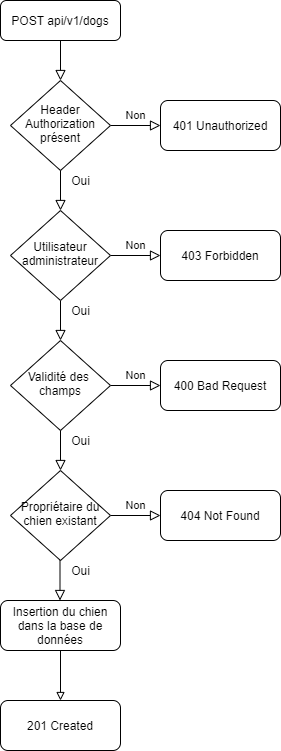

The diagram above was exported from draw.io. Its source (the exported page's mxGraphModel, read from the mxfile embedded in the PNG):
<mxGraphModel dx="1422" dy="804" grid="1" gridSize="10" guides="1" tooltips="1" connect="1" arrows="1" fold="1" page="1" pageScale="1" pageWidth="827" pageHeight="1169" math="0" shadow="0">
  <root>
    <mxCell id="WIyWlLk6GJQsqaUBKTNV-0" />
    <mxCell id="WIyWlLk6GJQsqaUBKTNV-1" parent="WIyWlLk6GJQsqaUBKTNV-0" />
    <mxCell id="WIyWlLk6GJQsqaUBKTNV-2" value="" style="rounded=0;html=1;jettySize=auto;orthogonalLoop=1;fontSize=11;endArrow=block;endFill=0;endSize=8;strokeWidth=1;shadow=0;labelBackgroundColor=none;edgeStyle=orthogonalEdgeStyle;" parent="WIyWlLk6GJQsqaUBKTNV-1" target="WIyWlLk6GJQsqaUBKTNV-6" edge="1">
      <mxGeometry relative="1" as="geometry">
        <mxPoint x="220" y="340" as="sourcePoint" />
      </mxGeometry>
    </mxCell>
    <mxCell id="WIyWlLk6GJQsqaUBKTNV-3" value="POST api/v1/dogs" style="rounded=1;whiteSpace=wrap;html=1;fontSize=12;glass=0;strokeWidth=1;shadow=0;" parent="WIyWlLk6GJQsqaUBKTNV-1" vertex="1">
      <mxGeometry x="160" y="40" width="120" height="40" as="geometry" />
    </mxCell>
    <mxCell id="WIyWlLk6GJQsqaUBKTNV-5" value="Non" style="edgeStyle=orthogonalEdgeStyle;rounded=0;html=1;jettySize=auto;orthogonalLoop=1;fontSize=11;endArrow=block;endFill=0;endSize=8;strokeWidth=1;shadow=0;labelBackgroundColor=none;" parent="WIyWlLk6GJQsqaUBKTNV-1" source="WIyWlLk6GJQsqaUBKTNV-6" target="WIyWlLk6GJQsqaUBKTNV-7" edge="1">
      <mxGeometry y="10" relative="1" as="geometry">
        <mxPoint as="offset" />
      </mxGeometry>
    </mxCell>
    <mxCell id="WIyWlLk6GJQsqaUBKTNV-6" value="Validité des &lt;br&gt;champs" style="rhombus;whiteSpace=wrap;html=1;shadow=0;fontFamily=Helvetica;fontSize=12;align=center;strokeWidth=1;spacing=6;spacingTop=-4;" parent="WIyWlLk6GJQsqaUBKTNV-1" vertex="1">
      <mxGeometry x="170" y="380" width="100" height="90" as="geometry" />
    </mxCell>
    <mxCell id="WIyWlLk6GJQsqaUBKTNV-7" value="400 Bad Request" style="rounded=1;whiteSpace=wrap;html=1;fontSize=12;glass=0;strokeWidth=1;shadow=0;" parent="WIyWlLk6GJQsqaUBKTNV-1" vertex="1">
      <mxGeometry x="320" y="400" width="120" height="50" as="geometry" />
    </mxCell>
    <mxCell id="524g6i1hWJ2-e89ul838-11" style="edgeStyle=orthogonalEdgeStyle;rounded=0;orthogonalLoop=1;jettySize=auto;html=1;endArrow=block;endFill=0;" parent="WIyWlLk6GJQsqaUBKTNV-1" source="WIyWlLk6GJQsqaUBKTNV-11" edge="1">
      <mxGeometry relative="1" as="geometry">
        <mxPoint x="220" y="740" as="targetPoint" />
      </mxGeometry>
    </mxCell>
    <mxCell id="WIyWlLk6GJQsqaUBKTNV-11" value="Insertion du chien dans la base de données" style="rounded=1;whiteSpace=wrap;html=1;fontSize=12;glass=0;strokeWidth=1;shadow=0;" parent="WIyWlLk6GJQsqaUBKTNV-1" vertex="1">
      <mxGeometry x="160" y="640" width="120" height="50" as="geometry" />
    </mxCell>
    <mxCell id="524g6i1hWJ2-e89ul838-13" value="201 Created" style="rounded=1;whiteSpace=wrap;html=1;fontSize=12;glass=0;strokeWidth=1;shadow=0;" parent="WIyWlLk6GJQsqaUBKTNV-1" vertex="1">
      <mxGeometry x="160" y="740" width="120" height="50" as="geometry" />
    </mxCell>
    <mxCell id="iDIL6tAmCs9mzdsC3x_e-0" value="" style="rounded=0;html=1;jettySize=auto;orthogonalLoop=1;fontSize=11;endArrow=block;endFill=0;endSize=8;strokeWidth=1;shadow=0;labelBackgroundColor=none;edgeStyle=orthogonalEdgeStyle;" parent="WIyWlLk6GJQsqaUBKTNV-1" target="iDIL6tAmCs9mzdsC3x_e-2" edge="1">
      <mxGeometry relative="1" as="geometry">
        <mxPoint x="220" y="80" as="sourcePoint" />
      </mxGeometry>
    </mxCell>
    <mxCell id="iDIL6tAmCs9mzdsC3x_e-1" value="Non" style="edgeStyle=orthogonalEdgeStyle;rounded=0;html=1;jettySize=auto;orthogonalLoop=1;fontSize=11;endArrow=block;endFill=0;endSize=8;strokeWidth=1;shadow=0;labelBackgroundColor=none;" parent="WIyWlLk6GJQsqaUBKTNV-1" source="iDIL6tAmCs9mzdsC3x_e-2" target="iDIL6tAmCs9mzdsC3x_e-3" edge="1">
      <mxGeometry y="10" relative="1" as="geometry">
        <mxPoint as="offset" />
      </mxGeometry>
    </mxCell>
    <mxCell id="iDIL6tAmCs9mzdsC3x_e-2" value="Header&lt;br&gt;Authorization&lt;br&gt;présent" style="rhombus;whiteSpace=wrap;html=1;shadow=0;fontFamily=Helvetica;fontSize=12;align=center;strokeWidth=1;spacing=6;spacingTop=-4;" parent="WIyWlLk6GJQsqaUBKTNV-1" vertex="1">
      <mxGeometry x="170" y="120" width="100" height="90" as="geometry" />
    </mxCell>
    <mxCell id="iDIL6tAmCs9mzdsC3x_e-3" value="401 Unauthorized" style="rounded=1;whiteSpace=wrap;html=1;fontSize=12;glass=0;strokeWidth=1;shadow=0;" parent="WIyWlLk6GJQsqaUBKTNV-1" vertex="1">
      <mxGeometry x="320" y="140" width="120" height="50" as="geometry" />
    </mxCell>
    <mxCell id="iDIL6tAmCs9mzdsC3x_e-7" value="" style="rounded=0;html=1;jettySize=auto;orthogonalLoop=1;fontSize=11;endArrow=block;endFill=0;endSize=8;strokeWidth=1;shadow=0;labelBackgroundColor=none;edgeStyle=orthogonalEdgeStyle;" parent="WIyWlLk6GJQsqaUBKTNV-1" target="iDIL6tAmCs9mzdsC3x_e-9" edge="1">
      <mxGeometry relative="1" as="geometry">
        <mxPoint x="220" y="210" as="sourcePoint" />
      </mxGeometry>
    </mxCell>
    <mxCell id="iDIL6tAmCs9mzdsC3x_e-8" value="Non" style="edgeStyle=orthogonalEdgeStyle;rounded=0;html=1;jettySize=auto;orthogonalLoop=1;fontSize=11;endArrow=block;endFill=0;endSize=8;strokeWidth=1;shadow=0;labelBackgroundColor=none;" parent="WIyWlLk6GJQsqaUBKTNV-1" source="iDIL6tAmCs9mzdsC3x_e-9" target="iDIL6tAmCs9mzdsC3x_e-10" edge="1">
      <mxGeometry y="10" relative="1" as="geometry">
        <mxPoint as="offset" />
      </mxGeometry>
    </mxCell>
    <mxCell id="iDIL6tAmCs9mzdsC3x_e-9" value="Utilisateur&lt;br&gt;administrateur" style="rhombus;whiteSpace=wrap;html=1;shadow=0;fontFamily=Helvetica;fontSize=12;align=center;strokeWidth=1;spacing=6;spacingTop=-4;" parent="WIyWlLk6GJQsqaUBKTNV-1" vertex="1">
      <mxGeometry x="170" y="250" width="100" height="90" as="geometry" />
    </mxCell>
    <mxCell id="iDIL6tAmCs9mzdsC3x_e-10" value="403 Forbidden" style="rounded=1;whiteSpace=wrap;html=1;fontSize=12;glass=0;strokeWidth=1;shadow=0;" parent="WIyWlLk6GJQsqaUBKTNV-1" vertex="1">
      <mxGeometry x="320" y="270" width="120" height="50" as="geometry" />
    </mxCell>
    <mxCell id="iDIL6tAmCs9mzdsC3x_e-11" value="" style="rounded=0;html=1;jettySize=auto;orthogonalLoop=1;fontSize=11;endArrow=block;endFill=0;endSize=8;strokeWidth=1;shadow=0;labelBackgroundColor=none;edgeStyle=orthogonalEdgeStyle;" parent="WIyWlLk6GJQsqaUBKTNV-1" target="iDIL6tAmCs9mzdsC3x_e-13" edge="1">
      <mxGeometry relative="1" as="geometry">
        <mxPoint x="220" y="470" as="sourcePoint" />
      </mxGeometry>
    </mxCell>
    <mxCell id="iDIL6tAmCs9mzdsC3x_e-12" value="Non" style="edgeStyle=orthogonalEdgeStyle;rounded=0;html=1;jettySize=auto;orthogonalLoop=1;fontSize=11;endArrow=block;endFill=0;endSize=8;strokeWidth=1;shadow=0;labelBackgroundColor=none;" parent="WIyWlLk6GJQsqaUBKTNV-1" source="iDIL6tAmCs9mzdsC3x_e-13" target="iDIL6tAmCs9mzdsC3x_e-14" edge="1">
      <mxGeometry y="10" relative="1" as="geometry">
        <mxPoint as="offset" />
      </mxGeometry>
    </mxCell>
    <mxCell id="iDIL6tAmCs9mzdsC3x_e-13" value="Propriétaire du chien existant" style="rhombus;whiteSpace=wrap;html=1;shadow=0;fontFamily=Helvetica;fontSize=12;align=center;strokeWidth=1;spacing=6;spacingTop=-4;" parent="WIyWlLk6GJQsqaUBKTNV-1" vertex="1">
      <mxGeometry x="170" y="510" width="100" height="90" as="geometry" />
    </mxCell>
    <mxCell id="iDIL6tAmCs9mzdsC3x_e-14" value="404 Not Found" style="rounded=1;whiteSpace=wrap;html=1;fontSize=12;glass=0;strokeWidth=1;shadow=0;" parent="WIyWlLk6GJQsqaUBKTNV-1" vertex="1">
      <mxGeometry x="320" y="530" width="120" height="50" as="geometry" />
    </mxCell>
    <mxCell id="iDIL6tAmCs9mzdsC3x_e-15" value="" style="rounded=0;html=1;jettySize=auto;orthogonalLoop=1;fontSize=11;endArrow=block;endFill=0;endSize=8;strokeWidth=1;shadow=0;labelBackgroundColor=none;edgeStyle=orthogonalEdgeStyle;" parent="WIyWlLk6GJQsqaUBKTNV-1" edge="1">
      <mxGeometry relative="1" as="geometry">
        <mxPoint x="219.5" y="600" as="sourcePoint" />
        <mxPoint x="219.5" y="640" as="targetPoint" />
      </mxGeometry>
    </mxCell>
    <mxCell id="NOMumJaIBwWutyW0fRZX-0" value="Oui" style="text;html=1;align=center;verticalAlign=middle;resizable=0;points=[];autosize=1;strokeColor=none;" parent="WIyWlLk6GJQsqaUBKTNV-1" vertex="1">
      <mxGeometry x="225" y="600" width="30" height="20" as="geometry" />
    </mxCell>
    <mxCell id="MclLDYGQboBeP8c7G-QB-0" value="Oui" style="text;html=1;align=center;verticalAlign=middle;resizable=0;points=[];autosize=1;strokeColor=none;" vertex="1" parent="WIyWlLk6GJQsqaUBKTNV-1">
      <mxGeometry x="225" y="210" width="30" height="20" as="geometry" />
    </mxCell>
    <mxCell id="MclLDYGQboBeP8c7G-QB-1" value="Oui" style="text;html=1;align=center;verticalAlign=middle;resizable=0;points=[];autosize=1;strokeColor=none;" vertex="1" parent="WIyWlLk6GJQsqaUBKTNV-1">
      <mxGeometry x="225" y="340" width="30" height="20" as="geometry" />
    </mxCell>
    <mxCell id="MclLDYGQboBeP8c7G-QB-2" value="Oui" style="text;html=1;align=center;verticalAlign=middle;resizable=0;points=[];autosize=1;strokeColor=none;" vertex="1" parent="WIyWlLk6GJQsqaUBKTNV-1">
      <mxGeometry x="225" y="470" width="30" height="20" as="geometry" />
    </mxCell>
  </root>
</mxGraphModel>